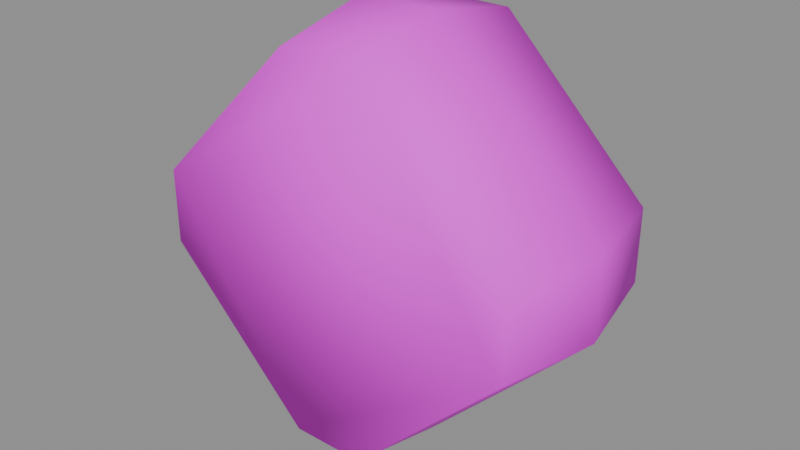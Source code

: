 # Source: prp_template_source_v001.blend  (saved by Blender 5.2.45; exported with 4.5.12 LTS)
import bpy
from mathutils import Matrix  # noqa: F401  (used for matrix-valued properties, if any)

bpy.ops.wm.read_factory_settings(use_empty=True)
scene = bpy.context.scene
scene.name = 'Scene'

# ---- collections
col_prp = bpy.data.collections.new('PRP_静态道具模板_中文资产管理'); scene.collection.children.link(col_prp)
col_01 = bpy.data.collections.new('01_制作组件_已统一材质'); col_prp.children.link(col_01)
col_02 = bpy.data.collections.new('02_游戏输出_整合模型'); col_prp.children.link(col_02)
col_10 = bpy.data.collections.new('10_骨骼与动画'); col_prp.children.link(col_10)
col_80 = bpy.data.collections.new('80_挂点_交互接口'); col_prp.children.link(col_80)
col_90 = bpy.data.collections.new('90_展示环境_灯光相机'); col_prp.children.link(col_90)

# ---- images (referenced by path relative to the original .blend; pixels are not part of the script)
import os
ASSET_DIR = os.environ.get("B2B_ASSET_DIR", "")  # directory of the original .blend (textures are referenced by path, not embedded)
HERE = os.path.dirname(os.path.abspath(__file__))  # packed textures are extracted next to this script under _unpacked/

def load_image(name, relpath, width, height, colorspace="sRGB"):
    """Load a texture the original file referenced (path relative to the .blend, or extracted next to this script)."""
    p = next((c for c in (os.path.join(HERE, relpath), os.path.join(ASSET_DIR, relpath)) if relpath and os.path.exists(c)), "")
    if p:
        img = bpy.data.images.load(p, check_existing=True)
        img.name = name
    else:  # same state as the original file: an image datablock whose file is absent (Cycles renders it pink)
        img = bpy.data.images.new(name, width, height)
        img.source = "FILE"
        img.filepath = "//" + (relpath or name)
    img.colorspace_settings.name = colorspace
    return img
img_10x10_512_png = load_image('设施低亮多巴胺色盘_10x10_512.png', '设施低亮多巴胺色盘_10x10_512.png', 1024, 1024, 'sRGB')

# ---- materials (node trees are filled in below, after node groups)
mat_02 = bpy.data.materials.new('02_细腻哑光_青绿大面')

# ---- material node trees
mat_02.use_nodes = True; mat_02.node_tree.nodes.clear()
_N = mat_02.node_tree.nodes; _L = mat_02.node_tree.links
n0 = _N.new('ShaderNodeBsdfPrincipled'); n0.name = 'Principled BSDF'; n0.location = (-200, 100)
n0.inputs[1].default_value = 0.02
n0.inputs[2].default_value = 0.72
n0.inputs[10].default_value = 0.005
n1 = _N.new('ShaderNodeOutputMaterial'); n1.name = 'Material Output'; n1.location = (200, 100)
n2 = _N.new('ShaderNodeTexImage'); n2.name = 'Image Texture'; n2.location = (0, 0)
n2.image = img_10x10_512_png
n2.interpolation = 'Closest'
n3 = _N.new('ShaderNodeUVMap'); n3.name = 'UV Map'; n3.location = (0, 0)
n3.width = 160
n3.uv_map = 'PaletteUV'
_L.new(n0.outputs[0], n1.inputs[0])
_L.new(n3.outputs[0], n2.inputs[0])
_L.new(n2.outputs[0], n0.inputs[0])
n1.is_active_output = True

# ---- meshes
me_x = bpy.data.meshes.new('模板示例件')
me_x.from_pydata([(0.09, 0.05, 0.018), (0.018, 0.05, 0.09), (-0.018, 0.05, 0.09), (-0.09, 0.05, 0.018), (-0.09, 0.05, -0.018), (-0.018, 0.05, -0.09), (0.018, 0.05, -0.09), (0.09, 0.05, -0.018), (0.1, 0.0, 0.02), (0.02, 0.0, 0.1), (-0.02, 0.0, 0.1), (-0.1, 0.0, 0.02), (-0.1, 0.0, -0.02), (-0.02, 0.0, -0.1), (0.02, 0.0, -0.1), (0.1, 0.0, -0.02), (0.09, -0.05, 0.018), (0.018, -0.05, 0.09), (-0.018, -0.05, 0.09), (-0.09, -0.05, 0.018), (-0.09, -0.05, -0.018), (-0.018, -0.05, -0.09), (0.018, -0.05, -0.09), (0.09, -0.05, -0.018)], [], [(0, 1, 9, 8), (1, 2, 10, 9), (2, 3, 11, 10), (3, 4, 12, 11), (4, 5, 13, 12), (5, 6, 14, 13), (6, 7, 15, 14), (7, 0, 8, 15), (8, 9, 17, 16), (9, 10, 18, 17), (10, 11, 19, 18), (11, 12, 20, 19), (12, 13, 21, 20), (13, 14, 22, 21), (14, 15, 23, 22), (15, 8, 16, 23), (7, 6, 5, 4, 3, 2, 1, 0), (16, 17, 18, 19, 20, 21, 22, 23)])
me_x.polygons.foreach_set('use_smooth', [True] * 18)
_uv = me_x.uv_layers.new(name='PaletteUV')
_uv.uv.foreach_set('vector', [0.773, 0.45, 0.75, 0.473, 0.727, 0.45, 0.75, 0.427, 0.773, 0.45, 0.75, 0.473, 0.727, 0.45, 0.75, 0.427, 0.773, 0.45, 0.75, 0.473, 0.727, 0.45, 0.75, 0.427, 0.773, 0.45, 0.75, 0.473, 0.727, 0.45, 0.75, 0.427, 0.773, 0.45, 0.75, 0.473, 0.727, 0.45, 0.75, 0.427, 0.773, 0.45, 0.75, 0.473, 0.727, 0.45, 0.75, 0.427, 0.773, 0.45, 0.75, 0.473, 0.727, 0.45, 0.75, 0.427, 0.773, 0.45, 0.75, 0.473, 0.727, 0.45, 0.75, 0.427, 0.773, 0.45, 0.75, 0.473, 0.727, 0.45, 0.75, 0.427, 0.773, 0.45, 0.75, 0.473, 0.727, 0.45, 0.75, 0.427, 0.773, 0.45, 0.75, 0.473, 0.727, 0.45, 0.75, 0.427, 0.773, 0.45, 0.75, 0.473, 0.727, 0.45, 0.75, 0.427, 0.773, 0.45, 0.75, 0.473, 0.727, 0.45, 0.75, 0.427, 0.773, 0.45, 0.75, 0.473, 0.727, 0.45, 0.75, 0.427, 0.773, 0.45, 0.75, 0.473, 0.727, 0.45, 0.75, 0.427, 0.773, 0.45, 0.75, 0.473, 0.727, 0.45, 0.75, 0.427, 0.773, 0.45, 0.7663, 0.4663, 0.75, 0.473, 0.7337, 0.4663, 0.727, 0.45, 0.7337, 0.4337, 0.75, 0.427, 0.7663, 0.4337, 0.773, 0.45, 0.7663, 0.4663, 0.75, 0.473, 0.7337, 0.4663, 0.727, 0.45, 0.7337, 0.4337, 0.75, 0.427, 0.7663, 0.4337])
me_x.materials.append(mat_02)
me_x.update()

# ---- objects
ob_x = bpy.data.objects.new('模板示例件', me_x)
ob_itemroot = bpy.data.objects.new('ItemRoot', None)

# ---- transforms, parenting, visibility, modifiers, constraints
ob_x.parent = ob_itemroot
ob_x.location = (0.0, 0.0, 0.0)
ob_itemroot.location = (0.0, 0.0, 0.0)

# ---- collection membership
col_02.objects.link(ob_x)
col_80.objects.link(ob_itemroot)

# ---- scene / render settings (as saved in the file)
scene.frame_start = 1; scene.frame_end = 250; scene.frame_set(1)
scene.render.engine = 'BLENDER_EEVEE_NEXT'
scene.render.bake_bias = 0.0
scene.render.bake_samples = 0
scene.render.compositor_device = 'GPU'
scene.eevee.use_volume_custom_range = False
scene.eevee.fast_gi_thickness_near = 0.1
scene.eevee.fast_gi_thickness_far = 0.0
scene.eevee.ray_tracing_options.screen_trace_thickness = 0.1
bpy.context.view_layer.update()

# ---- added for rendering (the .blend has no active camera and no usable light): camera, sun + grey world if the file has none
cam_auto = bpy.data.cameras.new('AutoCamera')
cam_auto.lens = 50.0
cam_auto.sensor_width = 36.0
cam_auto.clip_end = 1000.0
ob_auto_camera = bpy.data.objects.new('AutoCamera', cam_auto)
scene.collection.objects.link(ob_auto_camera)
ob_auto_camera.location = (0.277567, -0.333081, 0.222054)
ob_auto_camera.rotation_euler = (1.09748, -7.21219e-08, 0.694738)
scene.camera = ob_auto_camera
light_auto_sun = bpy.data.lights.new('AutoSun', 'SUN')
light_auto_sun.energy = 3.0
light_auto_sun.angle = 0.0523599
ob_auto_sun = bpy.data.objects.new('AutoSun', light_auto_sun)
scene.collection.objects.link(ob_auto_sun)
ob_auto_sun.rotation_euler = (0.872665, 0.174533, 0.523599)
if scene.world is None:
    world_auto = bpy.data.worlds.new('AutoWorld')
    world_auto.color = (0.3, 0.3, 0.3)
    scene.world = world_auto
bpy.context.view_layer.update()
